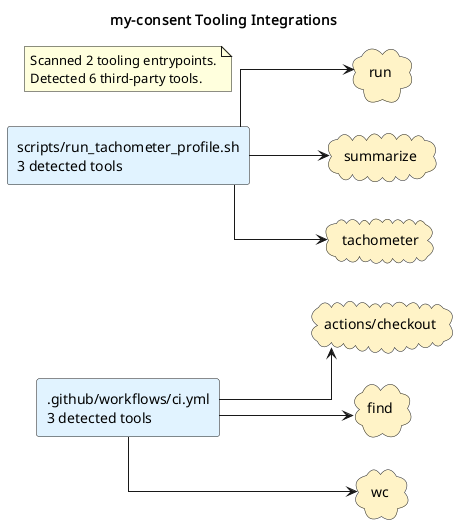

The diagram above was rendered by PlantUML. Its source (embedded in the PNG):
@startuml
title my-consent Tooling Integrations
left to right direction
skinparam shadowing false
skinparam defaultFontName Monospace
skinparam componentStyle rectangle
skinparam linetype ortho
rectangle ".github/workflows/ci.yml\n3 detected tools" as source_github_workflows_ci_yml #E0F2FE
rectangle "scripts/run_tachometer_profile.sh\n3 detected tools" as source_scripts_run_tachometer_profile_sh #E0F2FE
cloud "actions/checkout" as tool_actions_checkout #FEF3C7
cloud "find" as tool_find #FEF3C7
cloud "run" as tool_run #FEF3C7
cloud "summarize" as tool_summarize #FEF3C7
cloud "tachometer" as tool_tachometer #FEF3C7
cloud "wc" as tool_wc #FEF3C7
source_github_workflows_ci_yml --> tool_actions_checkout
source_github_workflows_ci_yml --> tool_find
source_github_workflows_ci_yml --> tool_wc
source_scripts_run_tachometer_profile_sh --> tool_run
source_scripts_run_tachometer_profile_sh --> tool_summarize
source_scripts_run_tachometer_profile_sh --> tool_tachometer
note as toolingGraphSummary
Scanned 2 tooling entrypoints.
Detected 6 third-party tools.
end note
@enduml